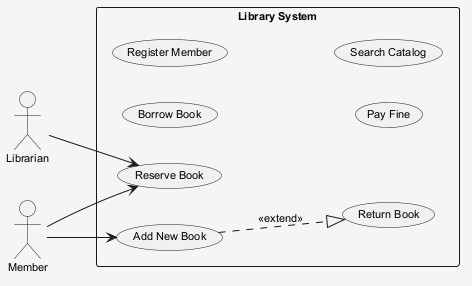

The diagram above was rendered by PlantUML. Its source (embedded in the PNG):
@startuml
skinparam shadowing false
skinparam backgroundColor #F5F5F5
skinparam defaultFontSize 11
left to right direction
actor "Librarian" as Librarian
actor "Member" as Member
rectangle "Library System" {
  usecase "Return Book" as UC_ReturnBook
  usecase "Borrow Book" as UC_BorrowBook
  usecase "Reserve Book" as UC_ReserveBook
  usecase "Add New Book" as UC_AddNewBook
  usecase "Register Member" as UC_RegisterMember
  usecase "Pay Fine" as UC_PayFine
  usecase "Search Catalog" as UC_SearchCatalog
}
Librarian --> UC_ReserveBook
Member --> UC_AddNewBook
Member --> UC_ReserveBook
UC_AddNewBook ..|> UC_ReturnBook : <<extend>>
@enduml